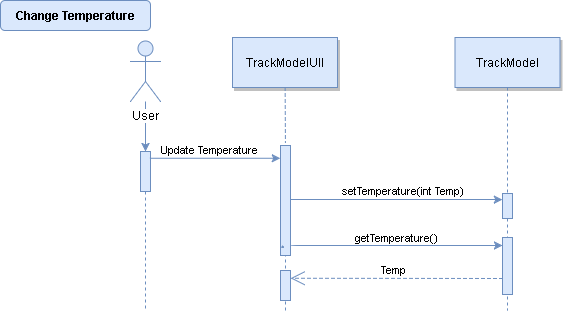

The diagram above was exported from draw.io. Its source (the exported page's mxGraphModel, read from the mxfile embedded in the PNG):
<mxGraphModel dx="763" dy="406" grid="0" gridSize="10" guides="1" tooltips="1" connect="1" arrows="1" fold="1" page="0" pageScale="1.5" pageWidth="826" pageHeight="1169" background="#ffffff" math="0" shadow="0">
  <root>
    <mxCell id="0" />
    <mxCell id="1" parent="0" />
    <mxCell id="2" value="" style="edgeStyle=none;endArrow=none;dashed=1;html=1;fillColor=#dae8fc;strokeColor=#6c8ebf;" edge="1" parent="1">
      <mxGeometry x="373.5711805555559" y="288.6971450617284" width="100" height="100" as="geometry">
        <mxPoint x="345" y="272" as="sourcePoint" />
        <mxPoint x="345" y="329" as="targetPoint" />
      </mxGeometry>
    </mxCell>
    <mxCell id="3" value="" style="fillColor=#dae8fc;strokeColor=#6c8ebf;html=1;" vertex="1" parent="1">
      <mxGeometry x="200" y="170" width="10" height="40" as="geometry" />
    </mxCell>
    <mxCell id="4" value="TrackModelUIl" style="shadow=1;fillColor=#dae8fc;strokeColor=#6c8ebf;html=1;" vertex="1" parent="1">
      <mxGeometry x="292" y="56" width="105" height="50" as="geometry" />
    </mxCell>
    <mxCell id="5" value="" style="edgeStyle=none;endArrow=none;dashed=1;html=1;fillColor=#dae8fc;strokeColor=#6c8ebf;" edge="1" source="4" parent="1">
      <mxGeometry x="269.3350694444445" y="161" width="100" height="100" as="geometry">
        <mxPoint x="344.2588734567901" y="106" as="sourcePoint" />
        <mxPoint x="344.9232804232804" y="161" as="targetPoint" />
      </mxGeometry>
    </mxCell>
    <mxCell id="6" value="Update Temperature" style="edgeStyle=none;verticalLabelPosition=top;verticalAlign=bottom;html=1;fillColor=#dae8fc;strokeColor=#6c8ebf;entryX=0;entryY=0.114;entryPerimeter=0;exitX=0.971;exitY=0.168;exitPerimeter=0;" edge="1" source="3" target="11" parent="1">
      <mxGeometry x="50" y="-3" width="100" height="100" as="geometry">
        <mxPoint x="260" y="176.5" as="sourcePoint" />
        <mxPoint x="390" y="176.5" as="targetPoint" />
        <mxPoint x="-5" as="offset" />
      </mxGeometry>
    </mxCell>
    <mxCell id="7" value="TrackModel" style="shadow=1;fillColor=#dae8fc;strokeColor=#6c8ebf;html=1;" vertex="1" parent="1">
      <mxGeometry x="514.5" y="56" width="105" height="50" as="geometry" />
    </mxCell>
    <mxCell id="8" value="Change Temperature" style="rounded=1;fontStyle=1;fillColor=#dae8fc;strokeColor=#6c8ebf;html=1;" vertex="1" parent="1">
      <mxGeometry x="60" y="19" width="150" height="30" as="geometry" />
    </mxCell>
    <mxCell id="9" value="" style="edgeStyle=orthogonalEdgeStyle;rounded=0;html=1;jettySize=auto;orthogonalLoop=1;fillColor=#dae8fc;strokeColor=#6c8ebf;" edge="1" source="10" target="3" parent="1">
      <mxGeometry relative="1" as="geometry" />
    </mxCell>
    <mxCell id="10" value="User" style="shape=umlActor;verticalLabelPosition=bottom;labelBackgroundColor=#ffffff;verticalAlign=top;html=1;fillColor=#dae8fc;strokeColor=#6c8ebf;" vertex="1" parent="1">
      <mxGeometry x="190" y="60" width="30" height="60" as="geometry" />
    </mxCell>
    <mxCell id="11" value="" style="fillColor=#dae8fc;strokeColor=#6c8ebf;html=1;" vertex="1" parent="1">
      <mxGeometry x="340" y="164" width="10" height="110" as="geometry" />
    </mxCell>
    <mxCell id="12" value="&amp;nbsp;setTemperature(int Temp)" style="edgeStyle=elbowEdgeStyle;elbow=vertical;verticalLabelPosition=top;verticalAlign=bottom;html=1;entryX=0;entryY=0.25;fillColor=#dae8fc;strokeColor=#6c8ebf;" edge="1" target="20" parent="1">
      <mxGeometry x="-3" y="-61" width="100" height="100" as="geometry">
        <mxPoint x="350" y="218" as="sourcePoint" />
        <mxPoint x="657" y="219" as="targetPoint" />
        <Array as="points">
          <mxPoint x="587" y="218" />
          <mxPoint x="487" y="219" />
          <mxPoint x="457" y="219" />
          <mxPoint x="477" y="219" />
          <mxPoint x="437" y="219" />
          <mxPoint x="577" y="219" />
          <mxPoint x="587" y="219" />
          <mxPoint x="417" y="219" />
        </Array>
        <mxPoint x="6" as="offset" />
      </mxGeometry>
    </mxCell>
    <mxCell id="13" value="" style="edgeStyle=none;dashed=1;endArrow=none;html=1;fillColor=#dae8fc;strokeColor=#6c8ebf;" edge="1" source="3" parent="1">
      <mxGeometry x="50" y="300" width="100" height="100" as="geometry">
        <mxPoint x="205" y="210" as="sourcePoint" />
        <mxPoint x="205" y="327" as="targetPoint" />
      </mxGeometry>
    </mxCell>
    <mxCell id="14" value="&amp;nbsp;getTemperature()" style="edgeStyle=elbowEdgeStyle;elbow=vertical;verticalLabelPosition=top;verticalAlign=bottom;html=1;exitX=0.979;exitY=0.694;exitPerimeter=0;fillColor=#dae8fc;strokeColor=#6c8ebf;" edge="1" target="17" parent="1">
      <mxGeometry x="-3" y="-61" width="100" height="100" as="geometry">
        <mxPoint x="350" y="265.83333333333337" as="sourcePoint" />
        <mxPoint x="558" y="266" as="targetPoint" />
        <Array as="points">
          <mxPoint x="477" y="264" />
          <mxPoint x="477" y="264" />
          <mxPoint x="647" y="264" />
          <mxPoint x="657" y="261" />
          <mxPoint x="417" y="259" />
        </Array>
        <mxPoint x="-1" as="offset" />
      </mxGeometry>
    </mxCell>
    <mxCell id="15" style="edgeStyle=orthogonalEdgeStyle;rounded=0;html=1;exitX=0;exitY=0.5;entryX=0;entryY=0.5;jettySize=auto;orthogonalLoop=1;fillColor=#dae8fc;strokeColor=#6c8ebf;" edge="1" parent="1">
      <mxGeometry relative="1" as="geometry">
        <mxPoint x="343" y="265.66666666666674" as="sourcePoint" />
        <mxPoint x="343.2068965517242" y="265.72413793103453" as="targetPoint" />
      </mxGeometry>
    </mxCell>
    <mxCell id="16" value="" style="edgeStyle=none;dashed=1;endArrow=none;html=1;fillColor=#dae8fc;strokeColor=#6c8ebf;" edge="1" source="20" parent="1">
      <mxGeometry x="412" y="149" width="100" height="100" as="geometry">
        <mxPoint x="567" y="59" as="sourcePoint" />
        <mxPoint x="567" y="329" as="targetPoint" />
      </mxGeometry>
    </mxCell>
    <mxCell id="17" value="" style="fillColor=#dae8fc;strokeColor=#6c8ebf;html=1;" vertex="1" parent="1">
      <mxGeometry x="562" y="256" width="10" height="57" as="geometry" />
    </mxCell>
    <mxCell id="18" style="edgeStyle=orthogonalEdgeStyle;rounded=0;html=1;exitX=1;exitY=0.5;entryX=1;entryY=0.5;jettySize=auto;orthogonalLoop=1;fillColor=#dae8fc;strokeColor=#6c8ebf;" edge="1" source="20" target="20" parent="1">
      <mxGeometry relative="1" as="geometry" />
    </mxCell>
    <mxCell id="19" style="edgeStyle=orthogonalEdgeStyle;rounded=0;html=1;exitX=0;exitY=0.75;entryX=0;entryY=0.75;jettySize=auto;orthogonalLoop=1;fillColor=#dae8fc;strokeColor=#6c8ebf;" edge="1" source="20" target="20" parent="1">
      <mxGeometry relative="1" as="geometry" />
    </mxCell>
    <mxCell id="20" value="" style="fillColor=#dae8fc;strokeColor=#6c8ebf;html=1;" vertex="1" parent="1">
      <mxGeometry x="562" y="212" width="10" height="25" as="geometry" />
    </mxCell>
    <mxCell id="21" value="" style="edgeStyle=none;dashed=1;endArrow=none;html=1;fillColor=#dae8fc;strokeColor=#6c8ebf;" edge="1" target="20" parent="1">
      <mxGeometry x="412" y="196" width="100" height="100" as="geometry">
        <mxPoint x="567" y="106" as="sourcePoint" />
        <mxPoint x="567" y="356" as="targetPoint" />
      </mxGeometry>
    </mxCell>
    <mxCell id="22" value="" style="fillColor=#dae8fc;strokeColor=#6c8ebf;html=1;" vertex="1" parent="1">
      <mxGeometry x="340" y="289" width="10" height="30" as="geometry" />
    </mxCell>
    <mxCell id="23" value="Temp" style="endArrow=open;endSize=12;dashed=1;html=1;entryX=1;entryY=0.25;fillColor=#dae8fc;strokeColor=#6c8ebf;" edge="1" target="22" parent="1">
      <mxGeometry x="0.0284" y="-8" width="160" relative="1" as="geometry">
        <mxPoint x="562" y="297" as="sourcePoint" />
        <mxPoint x="367" y="278" as="targetPoint" />
        <mxPoint as="offset" />
      </mxGeometry>
    </mxCell>
  </root>
</mxGraphModel>